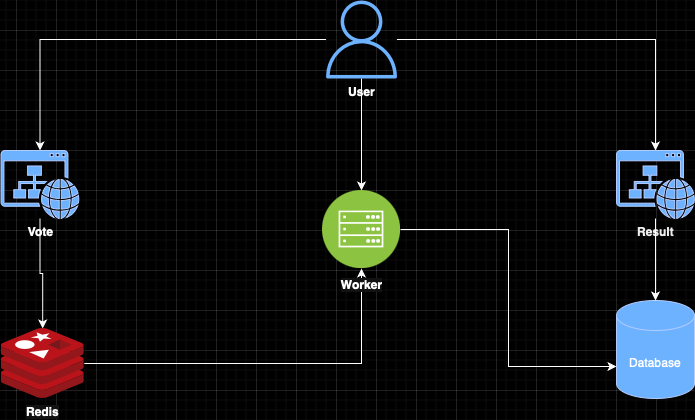

The diagram above was exported from draw.io. Its source (the exported page's mxGraphModel, read from the mxfile embedded in the PNG):
<mxGraphModel dx="1412" dy="684" grid="1" gridSize="10" guides="1" tooltips="1" connect="1" arrows="1" fold="1" page="1" pageScale="1" pageWidth="850" pageHeight="1100" background="light-dark(#FFFFFF,#000000)" math="0" shadow="0">
  <root>
    <mxCell id="0" />
    <mxCell id="1" parent="0" />
    <mxCell id="jzDJeUWZSItoIXEG_3Jl-28" style="edgeStyle=orthogonalEdgeStyle;rounded=0;orthogonalLoop=1;jettySize=auto;html=1;" edge="1" parent="1" source="jzDJeUWZSItoIXEG_3Jl-7" target="jzDJeUWZSItoIXEG_3Jl-10">
      <mxGeometry relative="1" as="geometry" />
    </mxCell>
    <mxCell id="jzDJeUWZSItoIXEG_3Jl-29" style="edgeStyle=orthogonalEdgeStyle;rounded=0;orthogonalLoop=1;jettySize=auto;html=1;" edge="1" parent="1" source="jzDJeUWZSItoIXEG_3Jl-7" target="jzDJeUWZSItoIXEG_3Jl-11">
      <mxGeometry relative="1" as="geometry" />
    </mxCell>
    <mxCell id="jzDJeUWZSItoIXEG_3Jl-32" value="" style="edgeStyle=orthogonalEdgeStyle;rounded=0;orthogonalLoop=1;jettySize=auto;html=1;" edge="1" parent="1" source="jzDJeUWZSItoIXEG_3Jl-7" target="jzDJeUWZSItoIXEG_3Jl-13">
      <mxGeometry relative="1" as="geometry" />
    </mxCell>
    <mxCell id="jzDJeUWZSItoIXEG_3Jl-7" value="User" style="outlineConnect=0;fontColor=light-dark(#ffffff, #ffffff);fillColor=#0050ef;strokeColor=#001DBC;dashed=0;verticalLabelPosition=bottom;verticalAlign=top;align=center;html=1;fontSize=12;fontStyle=1;aspect=fixed;pointerEvents=1;shape=mxgraph.aws4.user;strokeWidth=1;labelPosition=center;" vertex="1" parent="1">
      <mxGeometry x="386" y="90" width="78" height="78" as="geometry" />
    </mxCell>
    <mxCell id="jzDJeUWZSItoIXEG_3Jl-16" value="" style="edgeStyle=orthogonalEdgeStyle;rounded=0;orthogonalLoop=1;jettySize=auto;html=1;" edge="1" parent="1" source="jzDJeUWZSItoIXEG_3Jl-10" target="jzDJeUWZSItoIXEG_3Jl-12">
      <mxGeometry relative="1" as="geometry" />
    </mxCell>
    <mxCell id="jzDJeUWZSItoIXEG_3Jl-10" value="&lt;b&gt;Vote&lt;/b&gt;" style="pointerEvents=1;shadow=0;dashed=0;html=1;strokeColor=#001DBC;fillColor=#0050ef;labelPosition=center;verticalLabelPosition=bottom;verticalAlign=top;outlineConnect=0;align=center;shape=mxgraph.office.concepts.website;fontColor=light-dark(#ffffff, #ffffff);" vertex="1" parent="1">
      <mxGeometry x="64.5" y="240" width="78" height="68" as="geometry" />
    </mxCell>
    <mxCell id="jzDJeUWZSItoIXEG_3Jl-11" value="&lt;span style=&quot;color: rgba(0, 0, 0, 0);&quot;&gt;&lt;b&gt;Result&lt;/b&gt;&lt;/span&gt;" style="pointerEvents=1;shadow=0;dashed=0;html=1;strokeColor=#001DBC;fillColor=#0050ef;labelPosition=center;verticalLabelPosition=bottom;verticalAlign=top;outlineConnect=0;align=center;shape=mxgraph.office.concepts.website;fontColor=#ffffff;" vertex="1" parent="1">
      <mxGeometry x="680" y="240" width="78" height="68" as="geometry" />
    </mxCell>
    <mxCell id="jzDJeUWZSItoIXEG_3Jl-26" style="edgeStyle=orthogonalEdgeStyle;rounded=0;orthogonalLoop=1;jettySize=auto;html=1;labelBorderColor=none;flowAnimation=0;" edge="1" parent="1" source="jzDJeUWZSItoIXEG_3Jl-12" target="jzDJeUWZSItoIXEG_3Jl-13">
      <mxGeometry relative="1" as="geometry" />
    </mxCell>
    <mxCell id="jzDJeUWZSItoIXEG_3Jl-12" value="&lt;b&gt;Redis&lt;/b&gt;" style="image;html=1;points=[];align=center;fontSize=12;image=img/lib/mscae/Cache_Redis_Product.svg;" vertex="1" parent="1">
      <mxGeometry x="64.5" y="418" width="83.33" height="70" as="geometry" />
    </mxCell>
    <mxCell id="jzDJeUWZSItoIXEG_3Jl-13" value="&lt;b style=&quot;color: light-dark(rgb(0, 0, 0), rgb(255, 255, 255));&quot;&gt;Worker&lt;/b&gt;" style="image;aspect=fixed;perimeter=ellipsePerimeter;html=1;align=center;shadow=0;dashed=0;fontColor=#4277BB;labelBackgroundColor=default;fontSize=12;spacingTop=3;image=img/lib/ibm/infrastructure/mobile_backend.svg;" vertex="1" parent="1">
      <mxGeometry x="386" y="280" width="78" height="78" as="geometry" />
    </mxCell>
    <mxCell id="jzDJeUWZSItoIXEG_3Jl-14" value="&lt;span style=&quot;color: light-dark(rgb(0, 0, 0), rgb(255, 255, 255));&quot;&gt;Database&lt;/span&gt;" style="shape=cylinder3;whiteSpace=wrap;html=1;boundedLbl=1;backgroundOutline=1;size=15;fillColor=#0050ef;fontColor=#ffffff;strokeColor=#001DBC;align=center;" vertex="1" parent="1">
      <mxGeometry x="680" y="390" width="78" height="98" as="geometry" />
    </mxCell>
    <mxCell id="jzDJeUWZSItoIXEG_3Jl-30" style="edgeStyle=orthogonalEdgeStyle;rounded=0;orthogonalLoop=1;jettySize=auto;html=1;entryX=0;entryY=0;entryDx=0;entryDy=66;entryPerimeter=0;" edge="1" parent="1" source="jzDJeUWZSItoIXEG_3Jl-13" target="jzDJeUWZSItoIXEG_3Jl-14">
      <mxGeometry relative="1" as="geometry" />
    </mxCell>
    <mxCell id="jzDJeUWZSItoIXEG_3Jl-31" style="edgeStyle=orthogonalEdgeStyle;rounded=0;orthogonalLoop=1;jettySize=auto;html=1;entryX=0.5;entryY=0;entryDx=0;entryDy=0;entryPerimeter=0;" edge="1" parent="1" source="jzDJeUWZSItoIXEG_3Jl-11" target="jzDJeUWZSItoIXEG_3Jl-14">
      <mxGeometry relative="1" as="geometry" />
    </mxCell>
  </root>
</mxGraphModel>